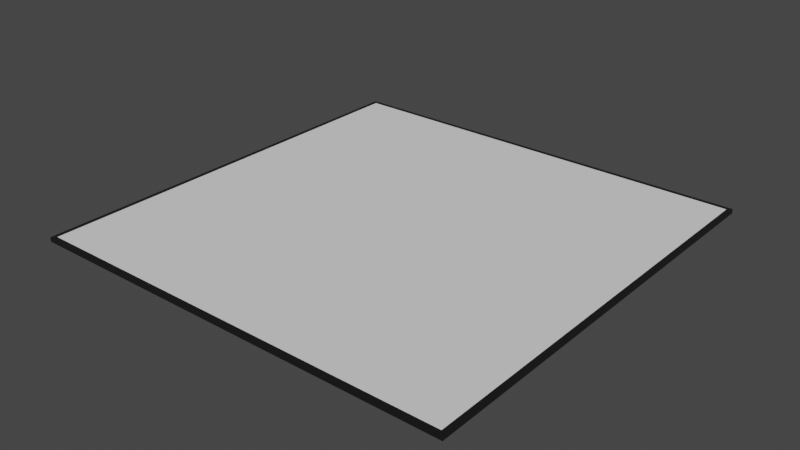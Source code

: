 # Source: tutorial_tile.blend  (saved by Blender 2.81.16; exported with 4.5.12 LTS)
import bpy
from mathutils import Matrix  # noqa: F401  (used for matrix-valued properties, if any)

bpy.ops.wm.read_factory_settings(use_empty=True)
scene = bpy.context.scene
scene.name = 'Scene'

# ---- collections
col_collection = bpy.data.collections.new('Collection'); scene.collection.children.link(col_collection)

# ---- materials (node trees are filled in below, after node groups)
mat_floor = bpy.data.materials.new('Floor')
mat_floor.use_transparent_shadow = False
mat_seam = bpy.data.materials.new('Seam')
mat_seam.use_transparent_shadow = False

# ---- material node trees
mat_floor.use_nodes = True; mat_floor.node_tree.nodes.clear()
_N = mat_floor.node_tree.nodes; _L = mat_floor.node_tree.links
n0 = _N.new('ShaderNodeOutputMaterial'); n0.name = 'Material Output'; n0.location = (300, 300)
n1 = _N.new('ShaderNodeBsdfPrincipled'); n1.name = 'Principled BSDF'; n1.location = (10, 300)
n1.distribution = 'GGX'
n1.subsurface_method = 'BURLEY'
n1.inputs[2].default_value = 0.8659
n1.inputs[3].default_value = 1.45
n1.inputs[27].default_value = (0.0, 0.0, 0.0, 1.0)
n1.inputs[28].default_value = 1.0
_L.new(n1.outputs[0], n0.inputs[0])
n0.is_active_output = True
mat_seam.use_nodes = True; mat_seam.node_tree.nodes.clear()
_N = mat_seam.node_tree.nodes; _L = mat_seam.node_tree.links
n0 = _N.new('ShaderNodeOutputMaterial'); n0.name = 'Material Output'; n0.location = (300, 300)
n1 = _N.new('ShaderNodeBsdfPrincipled'); n1.name = 'Principled BSDF'; n1.location = (10, 300)
n1.distribution = 'GGX'
n1.subsurface_method = 'BURLEY'
n1.inputs[0].default_value = (0.0, 0.0, 0.0, 1.0)
n1.inputs[2].default_value = 1.0
n1.inputs[3].default_value = 1.45
n1.inputs[27].default_value = (0.0, 0.0, 0.0, 1.0)
n1.inputs[28].default_value = 1.0
_L.new(n1.outputs[0], n0.inputs[0])
n0.is_active_output = True

# ---- world
world_world = bpy.data.worlds.new('World'); scene.world = world_world
world_world.use_nodes = True; world_world.node_tree.nodes.clear()
_N = world_world.node_tree.nodes; _L = world_world.node_tree.links
n0 = _N.new('ShaderNodeOutputWorld'); n0.name = 'World Output'; n0.location = (300, 300)
n1 = _N.new('ShaderNodeBackground'); n1.name = 'Background'; n1.location = (10, 300)
n1.inputs[0].default_value = (0.05088, 0.05088, 0.05088, 1.0)
_L.new(n1.outputs[0], n0.inputs[0])
n0.is_active_output = True
world_world.color = (0.05088, 0.05088, 0.05088)
world_world.use_sun_shadow = False
world_world.sun_shadow_jitter_overblur = 0.0

# ---- meshes
me_cube_001 = bpy.data.meshes.new('Cube.001')
me_cube_001.from_pydata([(-0.49, -0.49, -0.005), (-0.49, 0.49, -0.005), (0.49, -0.49, -0.005), (0.49, 0.49, -0.005), (-0.5, -0.5, 0.005), (-0.5, 0.5, 0.005), (0.5, 0.5, 0.005), (0.5, -0.5, 0.005), (-0.5, 0.5, -0.005), (-0.5, -0.5, -0.005), (0.5, 0.5, -0.005), (0.5, -0.5, -0.005), (-0.49, -0.49, 0.005), (-0.49, 0.49, 0.005), (0.49, 0.49, 0.005), (0.49, -0.49, 0.005)], [], [(9, 4, 5, 8), (8, 5, 6, 10), (10, 6, 7, 11), (11, 7, 4, 9), (1, 3, 2, 0), (12, 13, 5, 4), (13, 14, 6, 5), (14, 15, 7, 6), (15, 12, 4, 7), (1, 0, 9, 8), (3, 1, 8, 10), (2, 3, 10, 11), (0, 2, 11, 9), (13, 12, 15, 14)])
me_cube_001.polygons.foreach_set('material_index', [1, 1, 1, 1, 0, 1, 1, 1, 1, 1, 1, 1, 1, 0])
_uv = me_cube_001.uv_layers.new(name='UVMap')
_uv.uv.foreach_set('vector', [0.375, 0.0, 0.625, 0.0, 0.625, 0.25, 0.375, 0.25, 0.375, 0.25, 0.625, 0.25, 0.625, 0.5, 0.375, 0.5, 0.375, 0.5, 0.625, 0.5, 0.625, 0.75, 0.375, 0.75, 0.375, 0.75, 0.625, 0.75, 0.625, 1.0, 0.375, 1.0, 0.1275, 0.5025, 0.3725, 0.5025, 0.3725, 0.7475, 0.1275, 0.7475, 0.8725, 0.7475, 0.8725, 0.5025, 0.875, 0.5, 0.875, 0.75, 0.8725, 0.5025, 0.6275, 0.5025, 0.625, 0.5, 0.875, 0.5, 0.6275, 0.5025, 0.6275, 0.7475, 0.625, 0.75, 0.625, 0.5, 0.6275, 0.7475, 0.8725, 0.7475, 0.875, 0.75, 0.625, 0.75, 0.1275, 0.5025, 0.1275, 0.7475, 0.125, 0.75, 0.125, 0.5, 0.3725, 0.5025, 0.1275, 0.5025, 0.125, 0.5, 0.375, 0.5, 0.3725, 0.7475, 0.3725, 0.5025, 0.375, 0.5, 0.375, 0.75, 0.1275, 0.7475, 0.3725, 0.7475, 0.375, 0.75, 0.125, 0.75, 0.8725, 0.5025, 0.8725, 0.7475, 0.6275, 0.7475, 0.6275, 0.5025])
me_cube_001.materials.append(mat_floor)
me_cube_001.materials.append(mat_seam)
me_cube_001.use_remesh_fix_poles = True
me_cube_001.use_remesh_preserve_attributes = False
me_cube_001.use_mirror_vertex_groups = False
me_cube_001.update()

# ---- objects
ob_tile = bpy.data.objects.new('Tile', me_cube_001)

# ---- transforms, parenting, visibility, modifiers, constraints
ob_tile.location = (0.0, 0.0, 0.0)
ob_tile.lineart.crease_threshold = 0.0

# ---- collection membership
col_collection.objects.link(ob_tile)

# ---- scene / render settings (as saved in the file)
scene.frame_start = 1; scene.frame_end = 250; scene.frame_set(1)
scene.render.engine = 'BLENDER_EEVEE_NEXT'
scene.cycles.use_denoising = False
scene.cycles.samples = 128
scene.cycles.sampling_pattern = 'TABULATED_SOBOL'
scene.cycles.use_adaptive_sampling = False
scene.cycles.use_light_tree = False
scene.view_settings.view_transform = 'Filmic'
bpy.context.view_layer.update()

# ---- added for rendering (the .blend has no active camera and no usable light): camera, sun
cam_auto = bpy.data.cameras.new('AutoCamera')
cam_auto.lens = 50.0
cam_auto.sensor_width = 36.0
cam_auto.clip_end = 1000.0
ob_auto_camera = bpy.data.objects.new('AutoCamera', cam_auto)
scene.collection.objects.link(ob_auto_camera)
ob_auto_camera.location = (1.3085, -1.5702, 1.0468)
ob_auto_camera.rotation_euler = (1.09748, -7.21219e-08, 0.694738)
scene.camera = ob_auto_camera
light_auto_sun = bpy.data.lights.new('AutoSun', 'SUN')
light_auto_sun.energy = 3.0
light_auto_sun.angle = 0.0523599
ob_auto_sun = bpy.data.objects.new('AutoSun', light_auto_sun)
scene.collection.objects.link(ob_auto_sun)
ob_auto_sun.rotation_euler = (0.872665, 0.174533, 0.523599)
bpy.context.view_layer.update()

